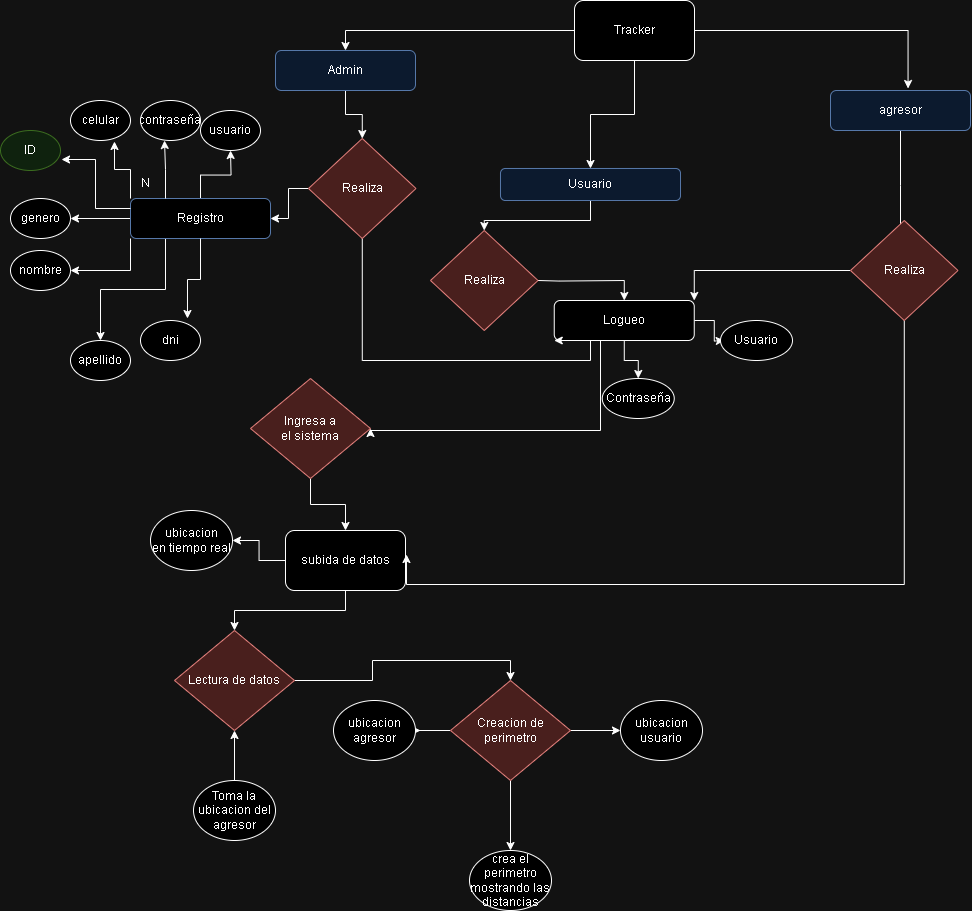

The diagram above was exported from draw.io. Its source (the exported page's mxGraphModel, read from the mxfile embedded in the PNG):
<mxGraphModel dx="978" dy="562" grid="1" gridSize="10" guides="1" tooltips="1" connect="1" arrows="1" fold="1" page="1" pageScale="1" pageWidth="850" pageHeight="1100" math="0" shadow="0" extFonts="Permanent Marker^https://fonts.googleapis.com/css?family=Permanent+Marker">
  <root>
    <mxCell id="0" />
    <mxCell id="1" parent="0" />
    <mxCell id="EhVV_ZXwBOjF1bDjfKvS-48" style="edgeStyle=orthogonalEdgeStyle;rounded=0;orthogonalLoop=1;jettySize=auto;html=1;exitX=0.25;exitY=1;exitDx=0;exitDy=0;" parent="1" source="EhVV_ZXwBOjF1bDjfKvS-2" target="EhVV_ZXwBOjF1bDjfKvS-16" edge="1">
      <mxGeometry relative="1" as="geometry" />
    </mxCell>
    <mxCell id="EhVV_ZXwBOjF1bDjfKvS-49" style="edgeStyle=orthogonalEdgeStyle;rounded=0;orthogonalLoop=1;jettySize=auto;html=1;exitX=0;exitY=1;exitDx=0;exitDy=0;entryX=1;entryY=0.5;entryDx=0;entryDy=0;" parent="1" source="EhVV_ZXwBOjF1bDjfKvS-2" target="EhVV_ZXwBOjF1bDjfKvS-15" edge="1">
      <mxGeometry relative="1" as="geometry" />
    </mxCell>
    <mxCell id="EhVV_ZXwBOjF1bDjfKvS-51" style="edgeStyle=orthogonalEdgeStyle;rounded=0;orthogonalLoop=1;jettySize=auto;html=1;exitX=0;exitY=0.5;exitDx=0;exitDy=0;entryX=1;entryY=0.5;entryDx=0;entryDy=0;" parent="1" source="EhVV_ZXwBOjF1bDjfKvS-2" target="EhVV_ZXwBOjF1bDjfKvS-50" edge="1">
      <mxGeometry relative="1" as="geometry" />
    </mxCell>
    <mxCell id="EhVV_ZXwBOjF1bDjfKvS-58" style="edgeStyle=orthogonalEdgeStyle;rounded=0;orthogonalLoop=1;jettySize=auto;html=1;exitX=0.5;exitY=0;exitDx=0;exitDy=0;" parent="1" source="EhVV_ZXwBOjF1bDjfKvS-2" edge="1">
      <mxGeometry relative="1" as="geometry">
        <mxPoint x="240" y="150" as="targetPoint" />
      </mxGeometry>
    </mxCell>
    <mxCell id="EhVV_ZXwBOjF1bDjfKvS-2" value="Registro" style="rounded=1;whiteSpace=wrap;html=1;fillColor=#FFFFFF;strokeColor=#6c8ebf;" parent="1" vertex="1">
      <mxGeometry x="140" y="198" width="140" height="40" as="geometry" />
    </mxCell>
    <mxCell id="a1DUgelAWeMVXMKLpKhP-2" style="edgeStyle=orthogonalEdgeStyle;rounded=0;orthogonalLoop=1;jettySize=auto;html=1;" edge="1" parent="1" target="a1DUgelAWeMVXMKLpKhP-1">
      <mxGeometry relative="1" as="geometry">
        <mxPoint x="547.4999999999998" y="279.9999999999999" as="sourcePoint" />
      </mxGeometry>
    </mxCell>
    <mxCell id="EhVV_ZXwBOjF1bDjfKvS-5" value="&lt;font style=&quot;vertical-align: inherit;&quot;&gt;&lt;font style=&quot;vertical-align: inherit;&quot;&gt;&lt;font style=&quot;vertical-align: inherit;&quot;&gt;&lt;font style=&quot;vertical-align: inherit;&quot;&gt;Realiza&lt;/font&gt;&lt;/font&gt;&lt;/font&gt;&lt;/font&gt;" style="rhombus;whiteSpace=wrap;html=1;fillColor=#f8cecc;strokeColor=#b85450;" parent="1" vertex="1">
      <mxGeometry x="440" y="230" width="107.5" height="100" as="geometry" />
    </mxCell>
    <mxCell id="EhVV_ZXwBOjF1bDjfKvS-12" value="&lt;font style=&quot;vertical-align: inherit;&quot;&gt;&lt;font style=&quot;vertical-align: inherit;&quot;&gt;ID&lt;/font&gt;&lt;/font&gt;" style="ellipse;whiteSpace=wrap;html=1;fillColor=#d5e8d4;strokeColor=#82b366;" parent="1" vertex="1">
      <mxGeometry x="10" y="130" width="60" height="40" as="geometry" />
    </mxCell>
    <mxCell id="EhVV_ZXwBOjF1bDjfKvS-15" value="&lt;font style=&quot;vertical-align: inherit;&quot;&gt;&lt;font style=&quot;vertical-align: inherit;&quot;&gt;nombre&lt;/font&gt;&lt;/font&gt;" style="ellipse;whiteSpace=wrap;html=1;" parent="1" vertex="1">
      <mxGeometry x="20" y="250" width="60" height="40" as="geometry" />
    </mxCell>
    <mxCell id="EhVV_ZXwBOjF1bDjfKvS-16" value="&lt;font style=&quot;vertical-align: inherit;&quot;&gt;&lt;font style=&quot;vertical-align: inherit;&quot;&gt;apellido&lt;/font&gt;&lt;/font&gt;" style="ellipse;whiteSpace=wrap;html=1;" parent="1" vertex="1">
      <mxGeometry x="80" y="340" width="60" height="40" as="geometry" />
    </mxCell>
    <mxCell id="EhVV_ZXwBOjF1bDjfKvS-17" value="&lt;font style=&quot;vertical-align: inherit;&quot;&gt;&lt;font style=&quot;vertical-align: inherit;&quot;&gt;dni&lt;/font&gt;&lt;/font&gt;" style="ellipse;whiteSpace=wrap;html=1;" parent="1" vertex="1">
      <mxGeometry x="150" y="320" width="60" height="40" as="geometry" />
    </mxCell>
    <mxCell id="EhVV_ZXwBOjF1bDjfKvS-21" style="edgeStyle=orthogonalEdgeStyle;rounded=0;orthogonalLoop=1;jettySize=auto;html=1;exitX=0.5;exitY=1;exitDx=0;exitDy=0;entryX=0.783;entryY=-0.05;entryDx=0;entryDy=0;entryPerimeter=0;" parent="1" source="EhVV_ZXwBOjF1bDjfKvS-2" target="EhVV_ZXwBOjF1bDjfKvS-17" edge="1">
      <mxGeometry relative="1" as="geometry" />
    </mxCell>
    <mxCell id="EhVV_ZXwBOjF1bDjfKvS-40" value="&lt;font style=&quot;vertical-align: inherit;&quot;&gt;&lt;font style=&quot;vertical-align: inherit;&quot;&gt;N&lt;/font&gt;&lt;/font&gt;" style="text;html=1;align=center;verticalAlign=middle;resizable=0;points=[];autosize=1;strokeColor=none;fillColor=none;" parent="1" vertex="1">
      <mxGeometry x="140" y="168" width="30" height="30" as="geometry" />
    </mxCell>
    <mxCell id="a1DUgelAWeMVXMKLpKhP-14" style="edgeStyle=orthogonalEdgeStyle;rounded=0;orthogonalLoop=1;jettySize=auto;html=1;entryX=0.5;entryY=0;entryDx=0;entryDy=0;" edge="1" parent="1" source="EhVV_ZXwBOjF1bDjfKvS-45" target="EhVV_ZXwBOjF1bDjfKvS-5">
      <mxGeometry relative="1" as="geometry" />
    </mxCell>
    <mxCell id="EhVV_ZXwBOjF1bDjfKvS-45" value="Usuario" style="rounded=1;whiteSpace=wrap;html=1;fillColor=#dae8fc;strokeColor=#6c8ebf;" parent="1" vertex="1">
      <mxGeometry x="510" y="168" width="180" height="32" as="geometry" />
    </mxCell>
    <mxCell id="EhVV_ZXwBOjF1bDjfKvS-50" value="&lt;font style=&quot;vertical-align: inherit;&quot;&gt;&lt;font style=&quot;vertical-align: inherit;&quot;&gt;&lt;font style=&quot;vertical-align: inherit;&quot;&gt;&lt;font style=&quot;vertical-align: inherit;&quot;&gt;genero&lt;/font&gt;&lt;/font&gt;&lt;/font&gt;&lt;/font&gt;" style="ellipse;whiteSpace=wrap;html=1;" parent="1" vertex="1">
      <mxGeometry x="20" y="198" width="60" height="40" as="geometry" />
    </mxCell>
    <mxCell id="EhVV_ZXwBOjF1bDjfKvS-52" value="&lt;font style=&quot;vertical-align: inherit;&quot;&gt;&lt;font style=&quot;vertical-align: inherit;&quot;&gt;&lt;font style=&quot;vertical-align: inherit;&quot;&gt;&lt;font style=&quot;vertical-align: inherit;&quot;&gt;&lt;font style=&quot;vertical-align: inherit;&quot;&gt;&lt;font style=&quot;vertical-align: inherit;&quot;&gt;celular&lt;/font&gt;&lt;/font&gt;&lt;/font&gt;&lt;/font&gt;&lt;/font&gt;&lt;/font&gt;" style="ellipse;whiteSpace=wrap;html=1;" parent="1" vertex="1">
      <mxGeometry x="80" y="100" width="60" height="40" as="geometry" />
    </mxCell>
    <mxCell id="EhVV_ZXwBOjF1bDjfKvS-53" value="&lt;font style=&quot;vertical-align: inherit;&quot;&gt;&lt;font style=&quot;vertical-align: inherit;&quot;&gt;&lt;font style=&quot;vertical-align: inherit;&quot;&gt;&lt;font style=&quot;vertical-align: inherit;&quot;&gt;&lt;font style=&quot;vertical-align: inherit;&quot;&gt;&lt;font style=&quot;vertical-align: inherit;&quot;&gt;contraseña&lt;/font&gt;&lt;/font&gt;&lt;/font&gt;&lt;/font&gt;&lt;/font&gt;&lt;/font&gt;" style="ellipse;whiteSpace=wrap;html=1;" parent="1" vertex="1">
      <mxGeometry x="150" y="100" width="60" height="40" as="geometry" />
    </mxCell>
    <mxCell id="EhVV_ZXwBOjF1bDjfKvS-54" style="edgeStyle=orthogonalEdgeStyle;rounded=0;orthogonalLoop=1;jettySize=auto;html=1;exitX=0;exitY=0.25;exitDx=0;exitDy=0;entryX=1.017;entryY=0.725;entryDx=0;entryDy=0;entryPerimeter=0;" parent="1" source="EhVV_ZXwBOjF1bDjfKvS-2" target="EhVV_ZXwBOjF1bDjfKvS-12" edge="1">
      <mxGeometry relative="1" as="geometry" />
    </mxCell>
    <mxCell id="EhVV_ZXwBOjF1bDjfKvS-55" style="edgeStyle=orthogonalEdgeStyle;rounded=0;orthogonalLoop=1;jettySize=auto;html=1;exitX=0;exitY=0;exitDx=0;exitDy=0;entryX=0.733;entryY=1.025;entryDx=0;entryDy=0;entryPerimeter=0;" parent="1" source="EhVV_ZXwBOjF1bDjfKvS-2" target="EhVV_ZXwBOjF1bDjfKvS-52" edge="1">
      <mxGeometry relative="1" as="geometry" />
    </mxCell>
    <mxCell id="EhVV_ZXwBOjF1bDjfKvS-56" style="edgeStyle=orthogonalEdgeStyle;rounded=0;orthogonalLoop=1;jettySize=auto;html=1;exitX=0.25;exitY=0;exitDx=0;exitDy=0;entryX=0.4;entryY=1;entryDx=0;entryDy=0;entryPerimeter=0;" parent="1" source="EhVV_ZXwBOjF1bDjfKvS-2" target="EhVV_ZXwBOjF1bDjfKvS-53" edge="1">
      <mxGeometry relative="1" as="geometry" />
    </mxCell>
    <mxCell id="EhVV_ZXwBOjF1bDjfKvS-57" value="&lt;font style=&quot;vertical-align: inherit;&quot;&gt;&lt;font style=&quot;vertical-align: inherit;&quot;&gt;usuario&lt;/font&gt;&lt;/font&gt;" style="ellipse;whiteSpace=wrap;html=1;" parent="1" vertex="1">
      <mxGeometry x="210" y="110" width="60" height="40" as="geometry" />
    </mxCell>
    <mxCell id="a1DUgelAWeMVXMKLpKhP-5" style="edgeStyle=orthogonalEdgeStyle;rounded=0;orthogonalLoop=1;jettySize=auto;html=1;" edge="1" parent="1" source="a1DUgelAWeMVXMKLpKhP-1" target="a1DUgelAWeMVXMKLpKhP-4">
      <mxGeometry relative="1" as="geometry" />
    </mxCell>
    <mxCell id="a1DUgelAWeMVXMKLpKhP-6" style="edgeStyle=orthogonalEdgeStyle;rounded=0;orthogonalLoop=1;jettySize=auto;html=1;" edge="1" parent="1" source="a1DUgelAWeMVXMKLpKhP-1">
      <mxGeometry relative="1" as="geometry">
        <mxPoint x="733.75" y="339.9999999999999" as="targetPoint" />
      </mxGeometry>
    </mxCell>
    <mxCell id="a1DUgelAWeMVXMKLpKhP-43" style="edgeStyle=orthogonalEdgeStyle;rounded=0;orthogonalLoop=1;jettySize=auto;html=1;entryX=1;entryY=0.5;entryDx=0;entryDy=0;" edge="1" parent="1" source="a1DUgelAWeMVXMKLpKhP-1" target="a1DUgelAWeMVXMKLpKhP-12">
      <mxGeometry relative="1" as="geometry">
        <Array as="points">
          <mxPoint x="610" y="430" />
          <mxPoint x="380" y="430" />
        </Array>
      </mxGeometry>
    </mxCell>
    <mxCell id="a1DUgelAWeMVXMKLpKhP-1" value="Logueo" style="rounded=1;whiteSpace=wrap;html=1;" vertex="1" parent="1">
      <mxGeometry x="563.75" y="300" width="140" height="40" as="geometry" />
    </mxCell>
    <mxCell id="a1DUgelAWeMVXMKLpKhP-3" value="Usuario" style="ellipse;whiteSpace=wrap;html=1;" vertex="1" parent="1">
      <mxGeometry x="730" y="320" width="72" height="40" as="geometry" />
    </mxCell>
    <mxCell id="a1DUgelAWeMVXMKLpKhP-4" value="Contraseña" style="ellipse;whiteSpace=wrap;html=1;" vertex="1" parent="1">
      <mxGeometry x="611.75" y="378" width="72" height="40" as="geometry" />
    </mxCell>
    <mxCell id="a1DUgelAWeMVXMKLpKhP-9" style="edgeStyle=orthogonalEdgeStyle;rounded=0;orthogonalLoop=1;jettySize=auto;html=1;" edge="1" parent="1" source="a1DUgelAWeMVXMKLpKhP-7" target="a1DUgelAWeMVXMKLpKhP-8">
      <mxGeometry relative="1" as="geometry" />
    </mxCell>
    <mxCell id="a1DUgelAWeMVXMKLpKhP-7" value="Admin" style="rounded=1;whiteSpace=wrap;html=1;fillColor=#dae8fc;strokeColor=#6c8ebf;" vertex="1" parent="1">
      <mxGeometry x="285" y="50" width="140" height="40" as="geometry" />
    </mxCell>
    <mxCell id="a1DUgelAWeMVXMKLpKhP-10" style="edgeStyle=orthogonalEdgeStyle;rounded=0;orthogonalLoop=1;jettySize=auto;html=1;" edge="1" parent="1" source="a1DUgelAWeMVXMKLpKhP-8" target="EhVV_ZXwBOjF1bDjfKvS-2">
      <mxGeometry relative="1" as="geometry" />
    </mxCell>
    <mxCell id="a1DUgelAWeMVXMKLpKhP-13" style="edgeStyle=orthogonalEdgeStyle;rounded=0;orthogonalLoop=1;jettySize=auto;html=1;entryX=0;entryY=1;entryDx=0;entryDy=0;" edge="1" parent="1" source="a1DUgelAWeMVXMKLpKhP-8" target="a1DUgelAWeMVXMKLpKhP-1">
      <mxGeometry relative="1" as="geometry">
        <mxPoint x="371.75" y="360" as="targetPoint" />
        <Array as="points">
          <mxPoint x="372" y="360" />
          <mxPoint x="600" y="360" />
        </Array>
      </mxGeometry>
    </mxCell>
    <mxCell id="a1DUgelAWeMVXMKLpKhP-8" value="&lt;font style=&quot;vertical-align: inherit;&quot;&gt;&lt;font style=&quot;vertical-align: inherit;&quot;&gt;&lt;font style=&quot;vertical-align: inherit;&quot;&gt;&lt;font style=&quot;vertical-align: inherit;&quot;&gt;Realiza&lt;/font&gt;&lt;/font&gt;&lt;/font&gt;&lt;/font&gt;" style="rhombus;whiteSpace=wrap;html=1;fillColor=#f8cecc;strokeColor=#b85450;" vertex="1" parent="1">
      <mxGeometry x="318" y="138" width="107.5" height="100" as="geometry" />
    </mxCell>
    <mxCell id="a1DUgelAWeMVXMKLpKhP-17" style="edgeStyle=orthogonalEdgeStyle;rounded=0;orthogonalLoop=1;jettySize=auto;html=1;" edge="1" parent="1" source="a1DUgelAWeMVXMKLpKhP-12" target="a1DUgelAWeMVXMKLpKhP-16">
      <mxGeometry relative="1" as="geometry" />
    </mxCell>
    <mxCell id="a1DUgelAWeMVXMKLpKhP-12" value="Ingresa a &lt;br&gt;el sistema" style="rhombus;whiteSpace=wrap;html=1;fillColor=#f8cecc;strokeColor=#b85450;" vertex="1" parent="1">
      <mxGeometry x="260" y="378" width="120" height="100" as="geometry" />
    </mxCell>
    <mxCell id="a1DUgelAWeMVXMKLpKhP-20" style="edgeStyle=orthogonalEdgeStyle;rounded=0;orthogonalLoop=1;jettySize=auto;html=1;entryX=1;entryY=0.5;entryDx=0;entryDy=0;" edge="1" parent="1" source="a1DUgelAWeMVXMKLpKhP-16" target="a1DUgelAWeMVXMKLpKhP-18">
      <mxGeometry relative="1" as="geometry" />
    </mxCell>
    <mxCell id="a1DUgelAWeMVXMKLpKhP-44" style="edgeStyle=orthogonalEdgeStyle;rounded=0;orthogonalLoop=1;jettySize=auto;html=1;" edge="1" parent="1" source="a1DUgelAWeMVXMKLpKhP-16" target="a1DUgelAWeMVXMKLpKhP-29">
      <mxGeometry relative="1" as="geometry" />
    </mxCell>
    <mxCell id="a1DUgelAWeMVXMKLpKhP-16" value="subida de datos" style="rounded=1;whiteSpace=wrap;html=1;" vertex="1" parent="1">
      <mxGeometry x="295" y="530" width="120" height="60" as="geometry" />
    </mxCell>
    <mxCell id="a1DUgelAWeMVXMKLpKhP-18" value="ubicacion&lt;br&gt;en tiempo real" style="ellipse;whiteSpace=wrap;html=1;" vertex="1" parent="1">
      <mxGeometry x="160" y="510" width="82" height="60" as="geometry" />
    </mxCell>
    <mxCell id="a1DUgelAWeMVXMKLpKhP-23" style="edgeStyle=orthogonalEdgeStyle;rounded=0;orthogonalLoop=1;jettySize=auto;html=1;" edge="1" parent="1" source="a1DUgelAWeMVXMKLpKhP-22">
      <mxGeometry relative="1" as="geometry">
        <mxPoint x="910" y="240" as="targetPoint" />
      </mxGeometry>
    </mxCell>
    <mxCell id="a1DUgelAWeMVXMKLpKhP-22" value="agresor" style="rounded=1;whiteSpace=wrap;html=1;fillColor=#dae8fc;strokeColor=#6c8ebf;" vertex="1" parent="1">
      <mxGeometry x="840" y="90" width="140" height="40" as="geometry" />
    </mxCell>
    <mxCell id="a1DUgelAWeMVXMKLpKhP-25" style="edgeStyle=orthogonalEdgeStyle;rounded=0;orthogonalLoop=1;jettySize=auto;html=1;entryX=1;entryY=0;entryDx=0;entryDy=0;" edge="1" parent="1" source="a1DUgelAWeMVXMKLpKhP-24" target="a1DUgelAWeMVXMKLpKhP-1">
      <mxGeometry relative="1" as="geometry" />
    </mxCell>
    <mxCell id="a1DUgelAWeMVXMKLpKhP-27" style="edgeStyle=orthogonalEdgeStyle;rounded=0;orthogonalLoop=1;jettySize=auto;html=1;entryX=1.008;entryY=0.4;entryDx=0;entryDy=0;entryPerimeter=0;" edge="1" parent="1" source="a1DUgelAWeMVXMKLpKhP-24" target="a1DUgelAWeMVXMKLpKhP-16">
      <mxGeometry relative="1" as="geometry">
        <mxPoint x="913.75" y="580" as="targetPoint" />
        <Array as="points">
          <mxPoint x="914" y="584" />
        </Array>
      </mxGeometry>
    </mxCell>
    <mxCell id="a1DUgelAWeMVXMKLpKhP-24" value="&lt;font style=&quot;vertical-align: inherit;&quot;&gt;&lt;font style=&quot;vertical-align: inherit;&quot;&gt;&lt;font style=&quot;vertical-align: inherit;&quot;&gt;&lt;font style=&quot;vertical-align: inherit;&quot;&gt;Realiza&lt;/font&gt;&lt;/font&gt;&lt;/font&gt;&lt;/font&gt;" style="rhombus;whiteSpace=wrap;html=1;fillColor=#f8cecc;strokeColor=#b85450;" vertex="1" parent="1">
      <mxGeometry x="860" y="220" width="107.5" height="100" as="geometry" />
    </mxCell>
    <mxCell id="a1DUgelAWeMVXMKLpKhP-45" style="edgeStyle=orthogonalEdgeStyle;rounded=0;orthogonalLoop=1;jettySize=auto;html=1;entryX=0.5;entryY=0;entryDx=0;entryDy=0;" edge="1" parent="1" source="a1DUgelAWeMVXMKLpKhP-29" target="a1DUgelAWeMVXMKLpKhP-34">
      <mxGeometry relative="1" as="geometry" />
    </mxCell>
    <mxCell id="a1DUgelAWeMVXMKLpKhP-29" value="Lectura de datos" style="rhombus;whiteSpace=wrap;html=1;fillColor=#f8cecc;strokeColor=#b85450;" vertex="1" parent="1">
      <mxGeometry x="184" y="630" width="120" height="100" as="geometry" />
    </mxCell>
    <mxCell id="a1DUgelAWeMVXMKLpKhP-32" style="edgeStyle=orthogonalEdgeStyle;rounded=0;orthogonalLoop=1;jettySize=auto;html=1;entryX=0.5;entryY=1;entryDx=0;entryDy=0;" edge="1" parent="1" source="a1DUgelAWeMVXMKLpKhP-31" target="a1DUgelAWeMVXMKLpKhP-29">
      <mxGeometry relative="1" as="geometry" />
    </mxCell>
    <mxCell id="a1DUgelAWeMVXMKLpKhP-31" value="Toma la ubicacion del agresor" style="ellipse;whiteSpace=wrap;html=1;" vertex="1" parent="1">
      <mxGeometry x="203" y="780" width="82" height="60" as="geometry" />
    </mxCell>
    <mxCell id="a1DUgelAWeMVXMKLpKhP-36" style="edgeStyle=orthogonalEdgeStyle;rounded=0;orthogonalLoop=1;jettySize=auto;html=1;" edge="1" parent="1" source="a1DUgelAWeMVXMKLpKhP-34">
      <mxGeometry relative="1" as="geometry">
        <mxPoint x="430" y="730" as="targetPoint" />
        <Array as="points">
          <mxPoint x="420" y="730" />
          <mxPoint x="420" y="730" />
        </Array>
      </mxGeometry>
    </mxCell>
    <mxCell id="a1DUgelAWeMVXMKLpKhP-40" style="edgeStyle=orthogonalEdgeStyle;rounded=0;orthogonalLoop=1;jettySize=auto;html=1;entryX=0;entryY=0.5;entryDx=0;entryDy=0;" edge="1" parent="1" source="a1DUgelAWeMVXMKLpKhP-34" target="a1DUgelAWeMVXMKLpKhP-39">
      <mxGeometry relative="1" as="geometry" />
    </mxCell>
    <mxCell id="a1DUgelAWeMVXMKLpKhP-42" style="edgeStyle=orthogonalEdgeStyle;rounded=0;orthogonalLoop=1;jettySize=auto;html=1;" edge="1" parent="1" source="a1DUgelAWeMVXMKLpKhP-34" target="a1DUgelAWeMVXMKLpKhP-41">
      <mxGeometry relative="1" as="geometry" />
    </mxCell>
    <mxCell id="a1DUgelAWeMVXMKLpKhP-34" value="Creacion de perimetro" style="rhombus;whiteSpace=wrap;html=1;fillColor=#f8cecc;strokeColor=#b85450;" vertex="1" parent="1">
      <mxGeometry x="460" y="680" width="120" height="100" as="geometry" />
    </mxCell>
    <mxCell id="a1DUgelAWeMVXMKLpKhP-38" value="ubicacion agresor" style="ellipse;whiteSpace=wrap;html=1;" vertex="1" parent="1">
      <mxGeometry x="343" y="700" width="82" height="60" as="geometry" />
    </mxCell>
    <mxCell id="a1DUgelAWeMVXMKLpKhP-39" value="ubicacion usuario" style="ellipse;whiteSpace=wrap;html=1;" vertex="1" parent="1">
      <mxGeometry x="630" y="700" width="82" height="60" as="geometry" />
    </mxCell>
    <mxCell id="a1DUgelAWeMVXMKLpKhP-41" value="crea el perimetro mostrando las distancias" style="ellipse;whiteSpace=wrap;html=1;" vertex="1" parent="1">
      <mxGeometry x="479" y="850" width="82" height="60" as="geometry" />
    </mxCell>
    <mxCell id="a1DUgelAWeMVXMKLpKhP-47" style="edgeStyle=orthogonalEdgeStyle;rounded=0;orthogonalLoop=1;jettySize=auto;html=1;entryX=0.5;entryY=0;entryDx=0;entryDy=0;" edge="1" parent="1" source="a1DUgelAWeMVXMKLpKhP-46" target="a1DUgelAWeMVXMKLpKhP-7">
      <mxGeometry relative="1" as="geometry" />
    </mxCell>
    <mxCell id="a1DUgelAWeMVXMKLpKhP-49" style="edgeStyle=orthogonalEdgeStyle;rounded=0;orthogonalLoop=1;jettySize=auto;html=1;" edge="1" parent="1" source="a1DUgelAWeMVXMKLpKhP-46" target="EhVV_ZXwBOjF1bDjfKvS-45">
      <mxGeometry relative="1" as="geometry" />
    </mxCell>
    <mxCell id="a1DUgelAWeMVXMKLpKhP-46" value="Tracker" style="rounded=1;whiteSpace=wrap;html=1;" vertex="1" parent="1">
      <mxGeometry x="584" width="120" height="60" as="geometry" />
    </mxCell>
    <mxCell id="a1DUgelAWeMVXMKLpKhP-48" style="edgeStyle=orthogonalEdgeStyle;rounded=0;orthogonalLoop=1;jettySize=auto;html=1;entryX=0.554;entryY=-0.05;entryDx=0;entryDy=0;entryPerimeter=0;" edge="1" parent="1" source="a1DUgelAWeMVXMKLpKhP-46" target="a1DUgelAWeMVXMKLpKhP-22">
      <mxGeometry relative="1" as="geometry" />
    </mxCell>
  </root>
</mxGraphModel>